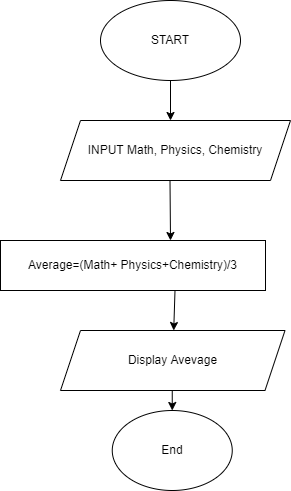

The diagram above was exported from draw.io. Its source (the exported page's mxGraphModel, read from the mxfile embedded in the PNG):
<mxGraphModel dx="1038" dy="579" grid="1" gridSize="10" guides="1" tooltips="1" connect="1" arrows="1" fold="1" page="1" pageScale="1" pageWidth="850" pageHeight="1100" math="0" shadow="0">
  <root>
    <mxCell id="0" />
    <mxCell id="1" parent="0" />
    <mxCell id="_e62URJV-tek6vZYIKTK-1" value="START" style="ellipse;whiteSpace=wrap;html=1;" parent="1" vertex="1">
      <mxGeometry x="330" y="100" width="140" height="80" as="geometry" />
    </mxCell>
    <mxCell id="_e62URJV-tek6vZYIKTK-2" value="" style="endArrow=classic;html=1;rounded=0;exitX=0.5;exitY=1;exitDx=0;exitDy=0;" parent="1" source="_e62URJV-tek6vZYIKTK-1" edge="1">
      <mxGeometry width="50" height="50" relative="1" as="geometry">
        <mxPoint x="400" y="320" as="sourcePoint" />
        <mxPoint x="400" y="220" as="targetPoint" />
      </mxGeometry>
    </mxCell>
    <mxCell id="_e62URJV-tek6vZYIKTK-3" value="INPUT Math, Physics, Chemistry" style="shape=parallelogram;perimeter=parallelogramPerimeter;whiteSpace=wrap;html=1;fixedSize=1;" parent="1" vertex="1">
      <mxGeometry x="290" y="220" width="230" height="60" as="geometry" />
    </mxCell>
    <mxCell id="_e62URJV-tek6vZYIKTK-4" value="" style="endArrow=classic;html=1;rounded=0;" parent="1" target="_e62URJV-tek6vZYIKTK-5" edge="1">
      <mxGeometry width="50" height="50" relative="1" as="geometry">
        <mxPoint x="399.5" y="280" as="sourcePoint" />
        <mxPoint x="399.5" y="320" as="targetPoint" />
        <Array as="points">
          <mxPoint x="400" y="340" />
        </Array>
      </mxGeometry>
    </mxCell>
    <mxCell id="_e62URJV-tek6vZYIKTK-5" value="Average=(Math+ Physics+Chemistry)/3" style="rounded=0;whiteSpace=wrap;html=1;" parent="1" vertex="1">
      <mxGeometry x="230" y="340" width="265" height="50" as="geometry" />
    </mxCell>
    <mxCell id="_e62URJV-tek6vZYIKTK-10" value="" style="endArrow=classic;html=1;rounded=0;" parent="1" target="_e62URJV-tek6vZYIKTK-11" edge="1">
      <mxGeometry width="50" height="50" relative="1" as="geometry">
        <mxPoint x="404.5" y="390" as="sourcePoint" />
        <mxPoint x="404.5" y="450" as="targetPoint" />
      </mxGeometry>
    </mxCell>
    <mxCell id="_e62URJV-tek6vZYIKTK-11" value="Display Avevage" style="shape=parallelogram;perimeter=parallelogramPerimeter;whiteSpace=wrap;html=1;fixedSize=1;" parent="1" vertex="1">
      <mxGeometry x="290" y="430" width="224.5" height="60" as="geometry" />
    </mxCell>
    <mxCell id="_e62URJV-tek6vZYIKTK-13" value="" style="endArrow=classic;html=1;rounded=0;" parent="1" target="_e62URJV-tek6vZYIKTK-14" edge="1">
      <mxGeometry width="50" height="50" relative="1" as="geometry">
        <mxPoint x="401.75" y="490" as="sourcePoint" />
        <mxPoint x="401.75" y="550" as="targetPoint" />
      </mxGeometry>
    </mxCell>
    <mxCell id="_e62URJV-tek6vZYIKTK-14" value="End" style="ellipse;whiteSpace=wrap;html=1;" parent="1" vertex="1">
      <mxGeometry x="341.75" y="510" width="120" height="80" as="geometry" />
    </mxCell>
  </root>
</mxGraphModel>